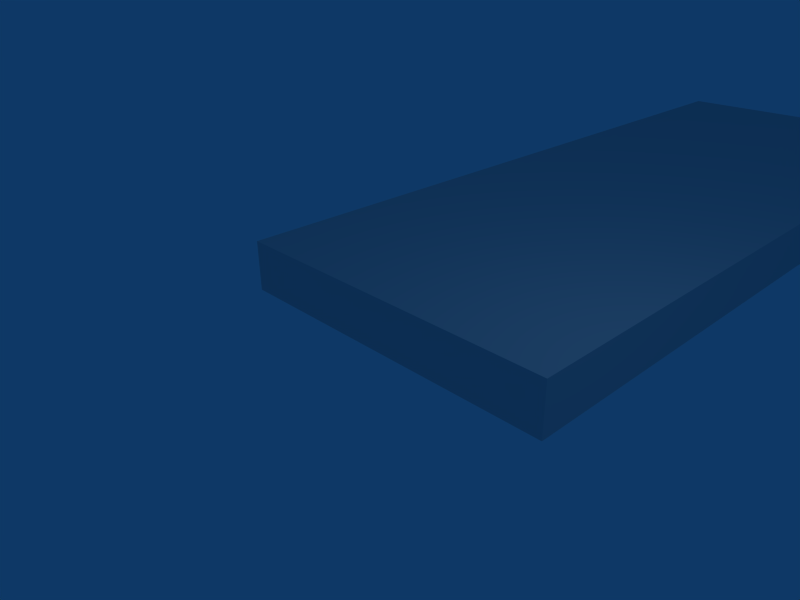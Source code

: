 # Source: InnerWall.blend  (saved by Blender 2.48.1; exported with 4.5.12 LTS)
import bpy
from mathutils import Matrix  # noqa: F401  (used for matrix-valued properties, if any)

bpy.ops.wm.read_factory_settings(use_empty=True)
scene = bpy.context.scene
scene.name = 'Scene'

# ---- collections
col_collection_1 = bpy.data.collections.new('Collection 1'); scene.collection.children.link(col_collection_1)

# ---- materials (node trees are filled in below, after node groups)
mat_glasswalls = bpy.data.materials.new('GlassWalls')
mat_glasswalls.alpha_threshold = 0.0
mat_glasswalls.roughness = 0.5
mat_glasswalls.line_color = (0.0, 0.0, 0.0, 1.0)

# ---- material node trees

# ---- world
world_world = bpy.data.worlds.new('World'); scene.world = world_world
world_world.color = (0.05656, 0.2208, 0.4)
world_world.use_sun_shadow = False
world_world.sun_shadow_jitter_overblur = 0.0
world_world.cycles.sampling_method = 'MANUAL'
world_world.cycles.sample_map_resolution = 256

# ---- cameras
cam_camera = bpy.data.cameras.new('Camera')
cam_camera.passepartout_alpha = 0.2
cam_camera.clip_end = 100.0
cam_camera.lens = 35.0
cam_camera.ortho_scale = 7.314
cam_camera.show_passepartout = False
cam_camera.show_safe_areas = True
cam_camera.dof.focus_distance = 0.0
cam_camera.dof.aperture_fstop = 128.0

# ---- lights
light_spot = bpy.data.lights.new('Spot', 'POINT')
light_spot.transmission_factor = 0.0
light_spot.cutoff_distance = 30.0
light_spot.energy = 100.0
light_spot.shadow_buffer_clip_start = 1.001
light_spot.shadow_soft_size = 1.0
light_spot.shadow_maximum_resolution = 0.006
light_spot.use_absolute_resolution = True
light_spot.cycles.use_multiple_importance_sampling = False

# ---- meshes
me_innerwall = bpy.data.meshes.new('InnerWall')
me_innerwall.from_pydata([(3.0, 15.0, -0.45), (3.0, 0.01, -0.45), (-3.0, 0.01, -0.45), (-3.0, 15.0, -0.45), (3.0, 15.0, 0.45), (3.0, 0.01, 0.45), (-3.0, 0.01, 0.45), (-3.0, 15.0, 0.45)], [], [(0, 1, 2, 3), (4, 7, 6, 5), (0, 4, 5, 1), (1, 5, 6, 2), (2, 6, 7, 3), (4, 0, 3, 7)])
me_innerwall.materials.append(mat_glasswalls)
me_innerwall.use_remesh_preserve_volume = False
me_innerwall.use_remesh_preserve_attributes = False
me_innerwall.use_mirror_vertex_groups = False
me_innerwall.update()

# ---- objects
ob_innerwall = bpy.data.objects.new('InnerWall', me_innerwall)
ob_lamp = bpy.data.objects.new('Lamp', light_spot)
ob_camera = bpy.data.objects.new('Camera', cam_camera)

# ---- transforms, parenting, visibility, modifiers, constraints
ob_innerwall.location = (0.0, 0.0, 0.0)
ob_innerwall.lock_rotations_4d = False
ob_innerwall.empty_display_type = 'ARROWS'
ob_innerwall.color = (0.0, 0.0, 0.0, 1.0)
ob_innerwall.lineart.crease_threshold = 0.0
ob_lamp.location = (4.076, 1.005, 5.904)
ob_lamp.rotation_euler = (0.6503, 0.05522, 1.866)
ob_lamp.lock_rotations_4d = False
ob_lamp.empty_display_type = 'ARROWS'
ob_lamp.color = (0.0, 0.0, 0.0, 0.0)
ob_lamp.lineart.crease_threshold = 0.0
ob_camera.location = (7.481, -6.508, 5.344)
ob_camera.rotation_euler = (1.109, 0.01082, 0.8149)
ob_camera.lock_rotations_4d = False
ob_camera.empty_display_type = 'ARROWS'
ob_camera.color = (0.0, 0.0, 0.0, 0.0)
ob_camera.display_type = 'WIRE'
ob_camera.lineart.crease_threshold = 0.0

# ---- collection membership
col_collection_1.objects.link(ob_innerwall)
col_collection_1.objects.link(ob_lamp)
col_collection_1.objects.link(ob_camera)

# ---- scene / render settings (as saved in the file)
scene.camera = ob_camera
scene.frame_start = 1; scene.frame_end = 250; scene.frame_set(1)
scene.render.engine = 'BLENDER_EEVEE_NEXT'
scene.render.image_settings.file_format = 'JPEG'
scene.render.image_settings.color_mode = 'RGB'
scene.render.image_settings.compression = 90
scene.render.resolution_x = 800
scene.render.resolution_y = 600
scene.render.pixel_aspect_x = 100.0
scene.render.pixel_aspect_y = 100.0
scene.render.fps = 25
scene.render.dither_intensity = 0.0
scene.render.use_compositing = False
scene.render.use_sequencer = False
scene.render.bake_margin = 2
scene.render.bake_bias = 0.0
scene.render.use_stamp_time = False
scene.render.use_stamp_date = False
scene.render.use_stamp_frame = False
scene.render.use_stamp_camera = False
scene.render.use_stamp_scene = False
scene.render.use_stamp_filename = False
scene.render.use_stamp_render_time = False
scene.render.stamp_font_size = 0
scene.cycles.use_denoising = False
scene.cycles.samples = 10
scene.cycles.sampling_pattern = 'TABULATED_SOBOL'
scene.cycles.light_sampling_threshold = 0.0
scene.cycles.use_adaptive_sampling = False
scene.cycles.use_light_tree = False
scene.cycles.blur_glossy = 0.0
scene.cycles.volume_bounces = 1
scene.cycles.pixel_filter_type = 'GAUSSIAN'
scene.cycles.sample_clamp_indirect = 0.0
scene.view_settings.view_transform = 'Raw'
bpy.context.view_layer.update()
